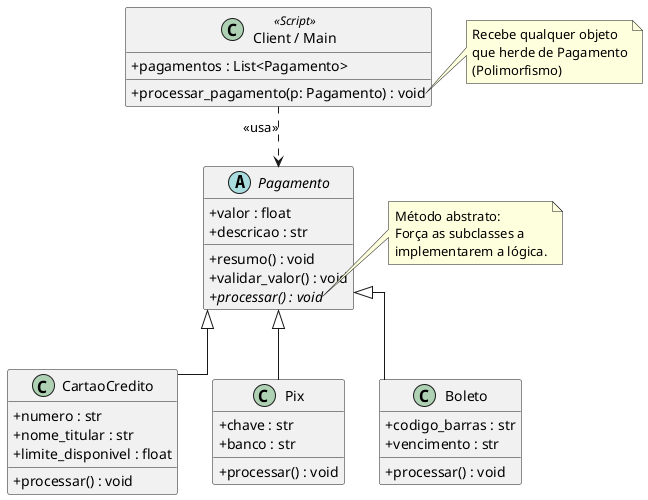

The diagram above was rendered by PlantUML. Its source (embedded in the PNG):
@startuml

' Configurações visuais
skinparam classAttributeIconSize 0
skinparam linetype ortho

' 1. Classe Abstrata
abstract class Pagamento {
    + valor : float
    + descricao : str
    __
    + resumo() : void
    + validar_valor() : void
    + {abstract} processar() : void
}

' 2. Subclasses Concretas
class CartaoCredito {
    + numero : str
    + nome_titular : str
    + limite_disponivel : float
    __
    + processar() : void
}

class Pix {
    + chave : str
    + banco : str
    __
    + processar() : void
}

class Boleto {
    + codigo_barras : str
    + vencimento : str
    __
    + processar() : void
}

' 3. Representação do Script/Função Global
class "Client / Main" as Main << Script >> {
    + pagamentos : List<Pagamento>
    __
    + processar_pagamento(p: Pagamento) : void
}

' Relacionamentos
Pagamento <|-- CartaoCredito
Pagamento <|-- Pix
Pagamento <|-- Boleto

' A função global depende da abstração Pagamento para funcionar
Main ..> Pagamento : <<usa>>

note right of Pagamento::processar
  Método abstrato:
  Força as subclasses a
  implementarem a lógica.
end note

note right of Main::processar_pagamento
  Recebe qualquer objeto
  que herde de Pagamento
  (Polimorfismo)
end note

@enduml